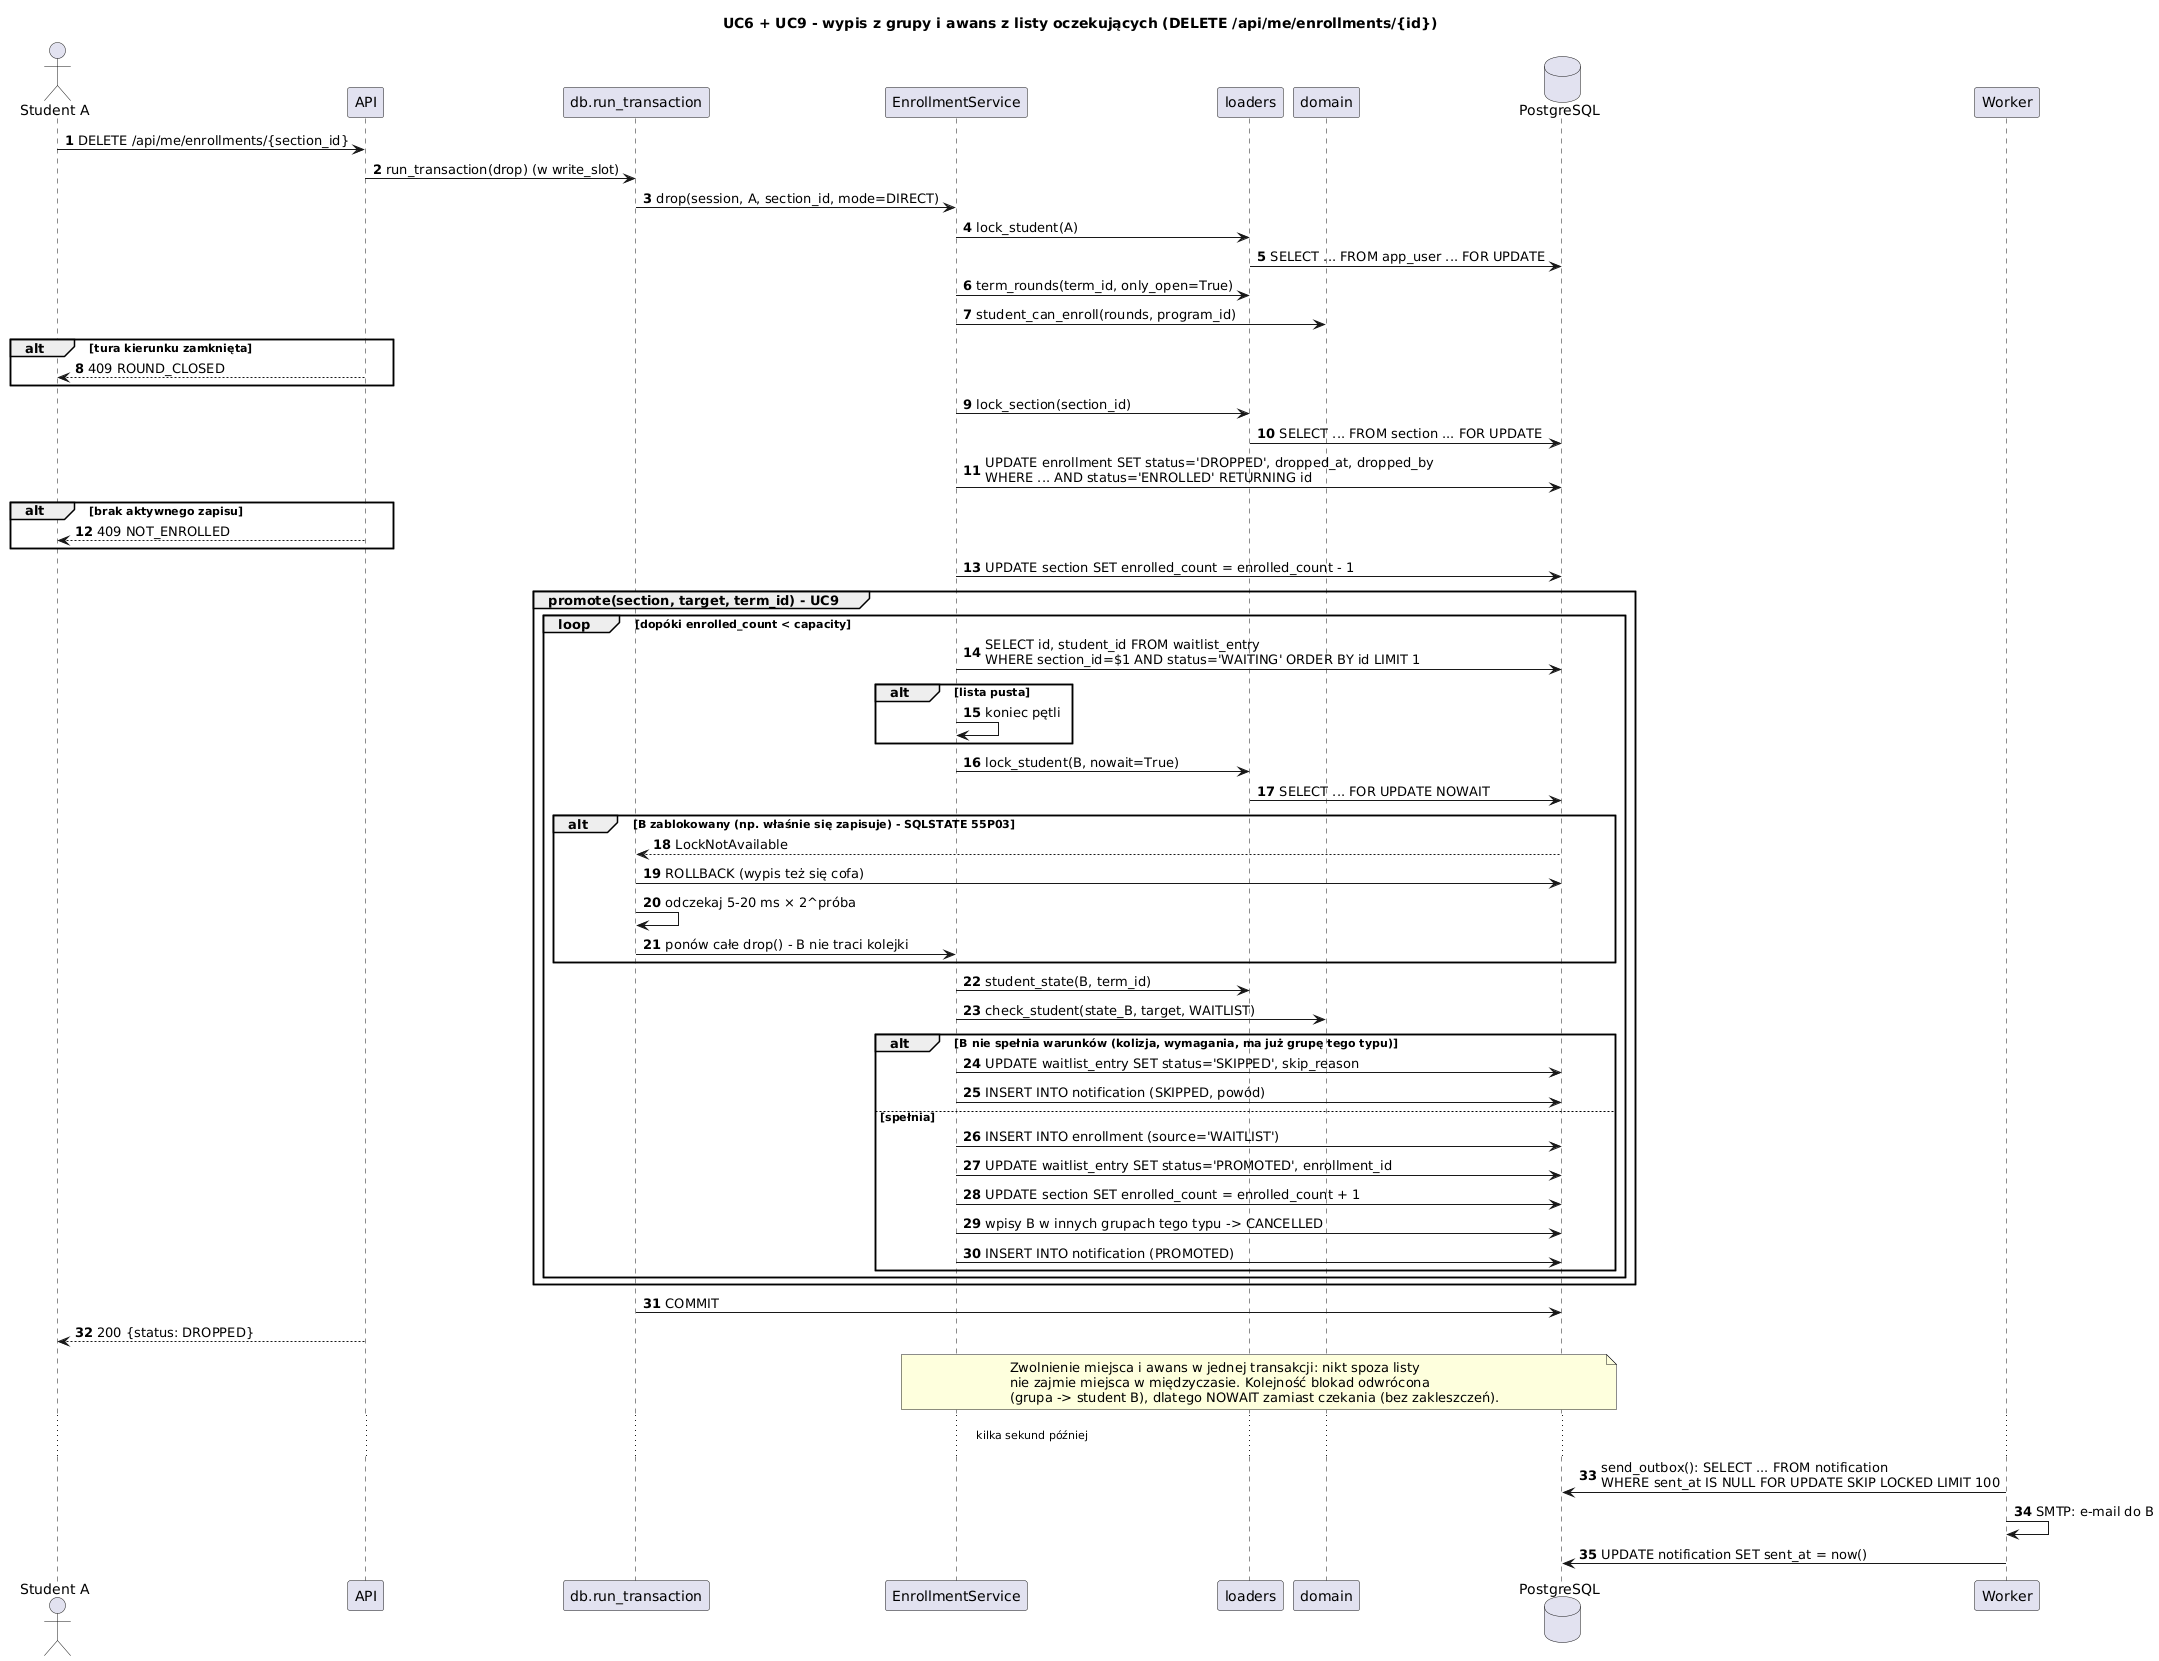

The diagram above was rendered by PlantUML. Its source (embedded in the PNG):
@startuml sekwencja_wypis_awans
title UC6 + UC9 - wypis z grupy i awans z listy oczekujących (DELETE /api/me/enrollments/{id})
skinparam shadowing false
skinparam sequenceMessageAlign left
autonumber

actor "Student A" as A
participant "API" as api
participant "db.run_transaction" as tx
participant "EnrollmentService" as svc
participant "loaders" as ld
participant "domain" as dom
database "PostgreSQL" as db
participant "Worker" as w

A -> api : DELETE /api/me/enrollments/{section_id}
api -> tx : run_transaction(drop) (w write_slot)
tx -> svc : drop(session, A, section_id, mode=DIRECT)
svc -> ld : lock_student(A)
ld -> db : SELECT ... FROM app_user ... FOR UPDATE
svc -> ld : term_rounds(term_id, only_open=True)
svc -> dom : student_can_enroll(rounds, program_id)
alt tura kierunku zamknięta
  api --> A : 409 ROUND_CLOSED
end
svc -> ld : lock_section(section_id)
ld -> db : SELECT ... FROM section ... FOR UPDATE
svc -> db : UPDATE enrollment SET status='DROPPED', dropped_at, dropped_by\nWHERE ... AND status='ENROLLED' RETURNING id
alt brak aktywnego zapisu
  api --> A : 409 NOT_ENROLLED
end
svc -> db : UPDATE section SET enrolled_count = enrolled_count - 1

group promote(section, target, term_id) - UC9
  loop dopóki enrolled_count < capacity
    svc -> db : SELECT id, student_id FROM waitlist_entry\nWHERE section_id=$1 AND status='WAITING' ORDER BY id LIMIT 1
    alt lista pusta
      svc -> svc : koniec pętli
    end
    svc -> ld : lock_student(B, nowait=True)
    ld -> db : SELECT ... FOR UPDATE NOWAIT
    alt B zablokowany (np. właśnie się zapisuje) - SQLSTATE 55P03
      db --> tx : LockNotAvailable
      tx -> db : ROLLBACK (wypis też się cofa)
      tx -> tx : odczekaj 5-20 ms × 2^próba
      tx -> svc : ponów całe drop() - B nie traci kolejki
    end
    svc -> ld : student_state(B, term_id)
    svc -> dom : check_student(state_B, target, WAITLIST)
    alt B nie spełnia warunków (kolizja, wymagania, ma już grupę tego typu)
      svc -> db : UPDATE waitlist_entry SET status='SKIPPED', skip_reason
      svc -> db : INSERT INTO notification (SKIPPED, powód)
    else spełnia
      svc -> db : INSERT INTO enrollment (source='WAITLIST')
      svc -> db : UPDATE waitlist_entry SET status='PROMOTED', enrollment_id
      svc -> db : UPDATE section SET enrolled_count = enrolled_count + 1
      svc -> db : wpisy B w innych grupach tego typu -> CANCELLED
      svc -> db : INSERT INTO notification (PROMOTED)
    end
  end
end
tx -> db : COMMIT
api --> A : 200 {status: DROPPED}
note over svc, db
  Zwolnienie miejsca i awans w jednej transakcji: nikt spoza listy
  nie zajmie miejsca w międzyczasie. Kolejność blokad odwrócona
  (grupa -> student B), dlatego NOWAIT zamiast czekania (bez zakleszczeń).
end note
... kilka sekund później ...
w -> db : send_outbox(): SELECT ... FROM notification\nWHERE sent_at IS NULL FOR UPDATE SKIP LOCKED LIMIT 100
w -> w : SMTP: e-mail do B
w -> db : UPDATE notification SET sent_at = now()
@enduml